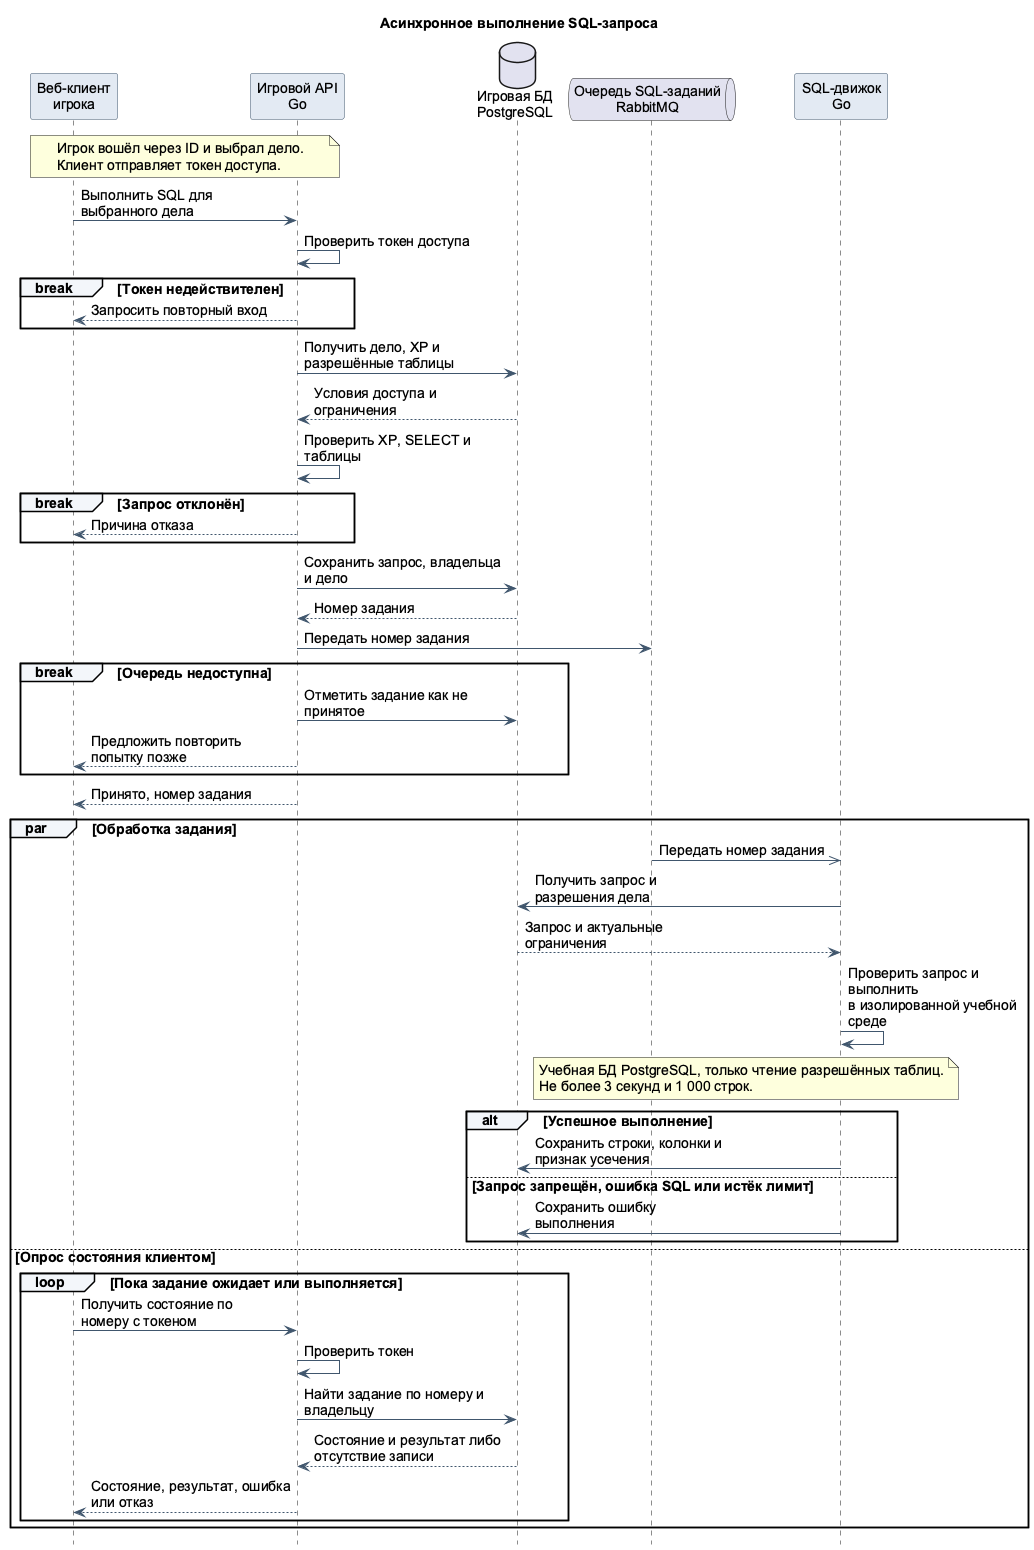

The diagram above was rendered by PlantUML. Its source (embedded in the PNG):
@startuml
skinparam defaultFontName Arial
skinparam defaultFontSize 14
skinparam backgroundColor white
skinparam shadowing false
skinparam ArrowColor #40566D
skinparam sequenceParticipantBackgroundColor #E3EAF3
skinparam sequenceParticipantBorderColor #40566D
skinparam sequenceGroupBackgroundColor #F3F6FA
skinparam maxMessageSize 200
hide footbox
title Асинхронное выполнение SQL-запроса
participant "Веб-клиент\nигрока" as Client
participant "Игровой API\nGo" as API
database "Игровая БД\nPostgreSQL" as DB
queue "Очередь SQL-заданий\nRabbitMQ" as Queue
participant "SQL-движок\nGo" as Engine
note over Client, API
  Игрок вошёл через ID и выбрал дело.
  Клиент отправляет токен доступа.
end note
Client -> API : Выполнить SQL для выбранного дела
API -> API : Проверить токен доступа
break Токен недействителен
  API --> Client : Запросить повторный вход
end
API -> DB : Получить дело, XP и разрешённые таблицы
DB --> API : Условия доступа и ограничения
API -> API : Проверить XP, SELECT и таблицы
break Запрос отклонён
  API --> Client : Причина отказа
end
API -> DB : Сохранить запрос, владельца и дело
DB --> API : Номер задания
API -> Queue : Передать номер задания
break Очередь недоступна
  API -> DB : Отметить задание как не принятое
  API --> Client : Предложить повторить попытку позже
end
API --> Client : Принято, номер задания
par Обработка задания
Queue ->> Engine : Передать номер задания
Engine -> DB : Получить запрос и разрешения дела
DB --> Engine : Запрос и актуальные ограничения
Engine -> Engine : Проверить запрос и выполнить\nв изолированной учебной среде
note over Queue, Engine
  Учебная БД PostgreSQL, только чтение разрешённых таблиц.
  Не более 3 секунд и 1 000 строк.
end note
alt Успешное выполнение
  Engine -> DB : Сохранить строки, колонки и признак усечения
else Запрос запрещён, ошибка SQL или истёк лимит
  Engine -> DB : Сохранить ошибку выполнения
end
else Опрос состояния клиентом
loop Пока задание ожидает или выполняется
  Client -> API : Получить состояние по номеру с токеном
  API -> API : Проверить токен
  API -> DB : Найти задание по номеру и владельцу
  DB --> API : Состояние и результат либо отсутствие записи
  API --> Client : Состояние, результат, ошибка или отказ
end
end
@enduml